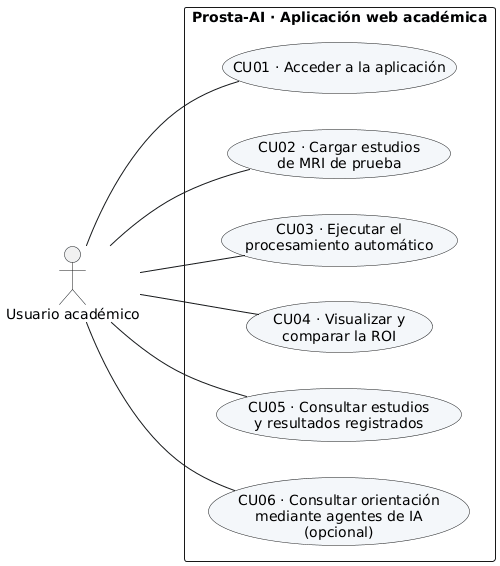

The diagram above was rendered by PlantUML. Its source (embedded in the PNG):
@startuml
left to right direction

skinparam shadowing false
skinparam packageStyle rectangle
skinparam usecaseBackgroundColor #F4F7FA
skinparam defaultFontName DejaVu Sans

actor "Usuario académico" as U

rectangle "Prosta-AI · Aplicación web académica" {

  usecase "CU01 · Acceder a la aplicación" as CU01

  usecase "CU02 · Cargar estudios\nde MRI de prueba" as CU02

  usecase "CU03 · Ejecutar el\nprocesamiento automático" as CU03

  usecase "CU04 · Visualizar y\ncomparar la ROI" as CU04

  usecase "CU05 · Consultar estudios\ny resultados registrados" as CU05

  usecase "CU06 · Consultar orientación\nmediante agentes de IA\n(opcional)" as CU06

  U -- CU01
  U -- CU02
  U -- CU03
  U -- CU04
  U -- CU05
  U -- CU06
}
@enduml